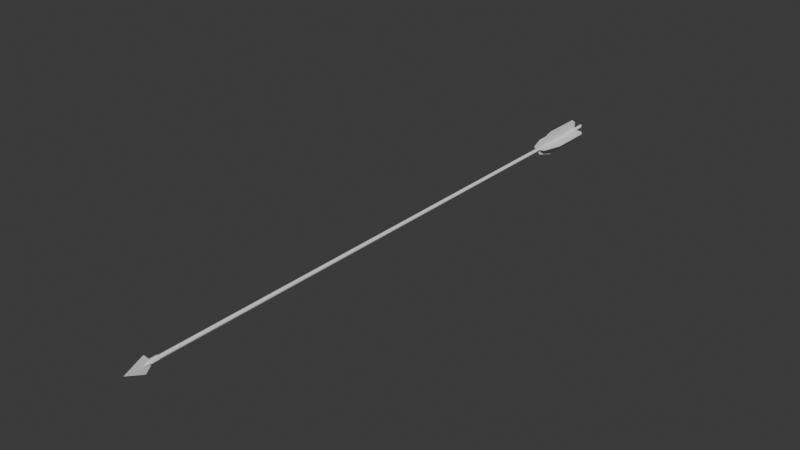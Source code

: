 # Source: Arrow1.blend  (saved by Blender 4.2.66; exported with 4.5.12 LTS)
import bpy
from mathutils import Matrix  # noqa: F401  (used for matrix-valued properties, if any)

bpy.ops.wm.read_factory_settings(use_empty=True)
scene = bpy.context.scene
scene.name = 'Scene'

# ---- materials (node trees are filled in below, after node groups)
mat_wire_006135006 = bpy.data.materials.new('wire_006135006')
mat_wire_006135006.roughness = 1.0

# ---- material node trees
mat_wire_006135006.use_nodes = True; mat_wire_006135006.node_tree.nodes.clear()
_N = mat_wire_006135006.node_tree.nodes; _L = mat_wire_006135006.node_tree.links
n0 = _N.new('ShaderNodeBsdfPrincipled'); n0.name = 'Principled BSDF'; n0.location = (0, 300)
n0.inputs[2].default_value = 1.0
n0.inputs[13].default_value = 0.0
n1 = _N.new('ShaderNodeOutputMaterial'); n1.name = 'Material Output'; n1.location = (280, 300)
_L.new(n0.outputs[0], n1.inputs[0])
n1.is_active_output = True

# ---- world
world_world = bpy.data.worlds.new('World'); scene.world = world_world
world_world.use_nodes = True; world_world.node_tree.nodes.clear()
_N = world_world.node_tree.nodes; _L = world_world.node_tree.links
n0 = _N.new('ShaderNodeOutputWorld'); n0.name = 'World Output'; n0.location = (300, 300)
n1 = _N.new('ShaderNodeBackground'); n1.name = 'Background'; n1.location = (10, 300)
n1.inputs[0].default_value = (0.05088, 0.05088, 0.05088, 1.0)
_L.new(n1.outputs[0], n0.inputs[0])
n0.is_active_output = True
world_world.color = (0.05088, 0.05088, 0.05088)
world_world.sun_shadow_jitter_overblur = 0.0

# ---- meshes
me_bow_quiver_and_arrow_004 = bpy.data.meshes.new('Bow_quiver_and_arrow.004')
me_bow_quiver_and_arrow_004.from_pydata([(2.605, -151.0, -0.006603), (2.605, -154.5, -0.006603), (1.573, -153.6, -2.257), (1.306, -151.0, -2.257), (-1.565, -153.6, -2.257), (-2.592, -154.5, -0.006603), (-2.592, -151.0, -0.006603), (-1.298, -151.0, -2.257), (-1.565, -153.6, 2.244), (-1.298, -151.0, 2.244), (1.573, -153.6, 2.244), (1.306, -151.0, 2.244), (-2.592, 609.1, -0.006603), (2.605, 609.1, -0.006603), (1.306, 609.1, -2.257), (-1.293, 609.1, -2.257), (-1.293, 609.1, 2.244), (1.306, 609.1, 2.244), (8.557, -49.79, 0.3648), (4.447, -47.28, 0.3648), (4.669, -49.79, 0.3648), (16.35, -130.3, 0.3648), (16.35, -75.83, 0.3648), (6.965, -75.83, 0.3648), (11.12, -130.3, 0.3648), (-6.969, -75.83, -0.3612), (-4.672, -49.79, -0.3612), (4.669, -49.79, -0.3612), (6.965, -75.83, -0.3612), (11.12, -130.3, -0.3612), (-11.13, -130.3, -0.3612), (16.35, -75.83, -0.3612), (8.557, -49.79, -0.3612), (-4.451, -47.28, 0.3647), (4.447, -47.28, -0.3612), (-4.451, -47.28, -0.3612), (-16.35, -75.83, 0.3647), (-8.561, -49.79, 0.3647), (-8.561, -49.79, -0.3612), (-16.35, -75.83, -0.3612), (-16.35, -130.3, -0.3612), (-16.35, -130.3, 0.3647), (16.35, -130.3, -0.3612), (-11.66, -137.2, 0.3647), (-11.66, -137.2, -0.3612), (11.66, -137.2, -0.3612), (11.66, -137.2, 0.3648), (-4.672, -49.79, 0.3647), (-11.13, -130.3, 0.3647), (-6.969, -75.83, 0.3647), (-0.3646, -49.79, 8.561), (-0.3646, -47.28, 4.451), (-0.3646, -49.79, 4.672), (-0.3646, -130.3, 16.35), (-0.3646, -75.83, 16.35), (-0.3646, -75.83, 6.969), (-0.3646, -130.3, 11.13), (0.3614, -75.83, -6.965), (0.3614, -49.79, -4.669), (0.3613, -49.79, 4.672), (0.3613, -75.83, 6.969), (0.3613, -130.3, 11.13), (0.3614, -130.3, -11.12), (0.3613, -75.83, 16.35), (0.3613, -49.79, 8.561), (-0.3645, -47.28, -4.447), (0.3613, -47.28, 4.451), (0.3614, -47.28, -4.447), (-0.3645, -75.83, -16.35), (-0.3645, -49.79, -8.557), (0.3614, -49.79, -8.557), (0.3614, -75.83, -16.35), (0.3614, -130.3, -16.35), (-0.3645, -130.3, -16.35), (0.3613, -130.3, 16.35), (-0.3645, -137.2, -11.66), (0.3614, -137.2, -11.66), (0.3613, -137.2, 11.66), (-0.3646, -137.2, 11.66), (-0.3645, -49.79, -4.669), (-0.3645, -130.3, -11.12), (-0.3645, -75.83, -6.965)], [], [(0, 1, 2, 3), (4, 5, 6, 7), (6, 5, 8, 9), (10, 1, 0, 11), (3, 11, 9, 7), (8, 5, 4), (2, 1, 10), (11, 3, 2, 10), (7, 9, 8, 4), (3, 14, 13, 0), (15, 14, 3, 7), (7, 6, 12, 15), (9, 16, 12, 6), (17, 16, 9, 11), (11, 0, 13, 17), (18, 19, 20), (21, 22, 23, 24), (25, 26, 27, 28), (28, 29, 30, 25), (31, 32, 18, 22), (33, 19, 34, 35), (36, 37, 38, 39), (36, 39, 40, 41), (21, 42, 31, 22), (18, 32, 34, 19), (37, 33, 35, 38), (43, 41, 40, 44), (43, 44, 45, 46), (21, 46, 45, 42), (32, 31, 28, 27), (31, 42, 29, 28), (39, 25, 30, 40), (38, 26, 25, 39), (33, 37, 47), (36, 41, 48, 49), (49, 48, 24, 23), (33, 47, 20, 19), (41, 43, 48), (43, 46, 24, 48), (24, 46, 21), (42, 45, 29), (45, 44, 30, 29), (30, 44, 40), (38, 35, 26), (35, 34, 27, 26), (27, 34, 32), (37, 36, 49, 47), (49, 23, 20, 47), (23, 22, 18, 20), (50, 51, 52), (53, 54, 55, 56), (57, 58, 59, 60), (60, 61, 62, 57), (63, 64, 50, 54), (65, 51, 66, 67), (68, 69, 70, 71), (68, 71, 72, 73), (53, 74, 63, 54), (50, 64, 66, 51), (69, 65, 67, 70), (75, 73, 72, 76), (75, 76, 77, 78), (53, 78, 77, 74), (64, 63, 60, 59), (63, 74, 61, 60), (71, 57, 62, 72), (70, 58, 57, 71), (65, 69, 79), (68, 73, 80, 81), (81, 80, 56, 55), (65, 79, 52, 51), (73, 75, 80), (75, 78, 56, 80), (56, 78, 53), (74, 77, 61), (77, 76, 62, 61), (62, 76, 72), (70, 67, 58), (67, 66, 59, 58), (59, 66, 64), (69, 68, 81, 79), (81, 55, 52, 79), (55, 54, 50, 52)])
me_bow_quiver_and_arrow_004.polygons.foreach_set('use_smooth', [True] * 83)
_k = set([(1, 2), (1, 10), (2, 3), (3, 7), (4, 5), (4, 7), (5, 8), (8, 9), (9, 11), (10, 11), (12, 15), (12, 16), (13, 14), (13, 17), (14, 15), (16, 17), (18, 19), (18, 22), (19, 33), (21, 22), (21, 46), (31, 32), (31, 42), (32, 34), (33, 37), (34, 35), (35, 38), (36, 37), (36, 41), (38, 39), (39, 40), (40, 44), (41, 43), (42, 45), (43, 46), (44, 45), (50, 51), (50, 54), (51, 65), (53, 54), (53, 78), (63, 64), (63, 74), (64, 66), (65, 69), (66, 67), (67, 70), (68, 69), (68, 73), (70, 71), (71, 72), (72, 76), (73, 75), (74, 77), (75, 78), (76, 77)])
me_bow_quiver_and_arrow_004.attributes.new('sharp_edge', 'BOOLEAN', 'EDGE').data.foreach_set('value', [ (min(e.vertices), max(e.vertices)) in _k for e in me_bow_quiver_and_arrow_004.edges])
_uv = me_bow_quiver_and_arrow_004.uv_layers.new(name='UVMap')
_uv.uv.foreach_set('vector', [0.1549, 0.0134, 0.1548, 0.0109, 0.1566, 0.0115, 0.1567, 0.0134, 0.1586, 0.0115, 0.1603, 0.0109, 0.1604, 0.0134, 0.1585, 0.0134, 0.1604, 0.0134, 0.1603, 0.0109, 0.1621, 0.0115, 0.1622, 0.0134, 0.1531, 0.0115, 0.1548, 0.0109, 0.1549, 0.0134, 0.153, 0.0134, 0.0451, 0.1923, 0.0419, 0.1923, 0.0419, 0.1904, 0.0451, 0.1904, 0.0419, 0.1886, 0.0435, 0.1876, 0.0451, 0.1885, 0.0451, 0.1941, 0.0435, 0.1951, 0.0419, 0.1941, 0.0419, 0.1923, 0.0451, 0.1923, 0.0451, 0.1941, 0.0419, 0.1941, 0.0451, 0.1904, 0.0419, 0.1904, 0.0419, 0.1886, 0.0451, 0.1885, 0.1567, 0.0134, 0.1574, 0.5532, 0.1555, 0.5532, 0.1549, 0.0134, 0.1592, 0.5532, 0.1574, 0.5532, 0.1567, 0.0134, 0.1585, 0.0134, 0.1585, 0.0134, 0.1604, 0.0134, 0.1611, 0.5532, 0.1592, 0.5532, 0.1622, 0.0134, 0.1629, 0.5532, 0.1611, 0.5532, 0.1604, 0.0134, 0.1537, 0.5532, 0.1518, 0.5532, 0.1512, 0.0134, 0.153, 0.0134, 0.153, 0.0134, 0.1549, 0.0134, 0.1555, 0.5532, 0.1537, 0.5532, 0.7873, 0.5922, 0.7844, 0.5939, 0.7845, 0.5922, 0.7928, 0.535, 0.7928, 0.5737, 0.7861, 0.5737, 0.7891, 0.535, 0.8317, 0.5381, 0.83, 0.5566, 0.8234, 0.5566, 0.8218, 0.5381, 0.8218, 0.5381, 0.8188, 0.4995, 0.8346, 0.4995, 0.8317, 0.5381, 0.0114, 0.9548, 0.0114, 0.9741, 0.0109, 0.9741, 0.0109, 0.9548, 0.0109, 0.9838, 0.0109, 0.9775, 0.0114, 0.9775, 0.0114, 0.9838, 0.0109, 0.849, 0.0109, 0.8297, 0.0114, 0.8297, 0.0114, 0.849, 0.0109, 0.849, 0.0114, 0.849, 0.0114, 0.8876, 0.0109, 0.8877, 0.0109, 0.9161, 0.0114, 0.9161, 0.0114, 0.9548, 0.0109, 0.9548, 0.0109, 0.9741, 0.0114, 0.9741, 0.0114, 0.9775, 0.0109, 0.9775, 0.0109, 0.9873, 0.0109, 0.9838, 0.0114, 0.9838, 0.0114, 0.9873, 0.0109, 0.8936, 0.0109, 0.8877, 0.0114, 0.8876, 0.0114, 0.8936, 0.0109, 0.8936, 0.0114, 0.8936, 0.0114, 0.9102, 0.0109, 0.9102, 0.0109, 0.9161, 0.0109, 0.9102, 0.0114, 0.9102, 0.0114, 0.9161, 0.8207, 0.5566, 0.8151, 0.5381, 0.8218, 0.5381, 0.8234, 0.5566, 0.8151, 0.5381, 0.8151, 0.4995, 0.8188, 0.4995, 0.8218, 0.5381, 0.8383, 0.5381, 0.8317, 0.5381, 0.8346, 0.4995, 0.8383, 0.4995, 0.8328, 0.5566, 0.83, 0.5566, 0.8317, 0.5381, 0.8383, 0.5381, 0.778, 0.5939, 0.7751, 0.5922, 0.7779, 0.5922, 0.7696, 0.5737, 0.7696, 0.535, 0.7733, 0.535, 0.7762, 0.5737, 0.7762, 0.5737, 0.7733, 0.535, 0.7891, 0.535, 0.7861, 0.5737, 0.778, 0.5939, 0.7779, 0.5922, 0.7845, 0.5922, 0.7844, 0.5939, 0.7696, 0.535, 0.7729, 0.5301, 0.7733, 0.535, 0.7729, 0.5301, 0.7895, 0.5301, 0.7891, 0.535, 0.7733, 0.535, 0.7891, 0.535, 0.7895, 0.5301, 0.7928, 0.535, 0.8151, 0.4995, 0.8185, 0.4945, 0.8188, 0.4995, 0.8185, 0.4945, 0.835, 0.4945, 0.8346, 0.4995, 0.8188, 0.4995, 0.8346, 0.4995, 0.835, 0.4945, 0.8383, 0.4995, 0.8328, 0.5566, 0.8299, 0.5584, 0.83, 0.5566, 0.8299, 0.5584, 0.8236, 0.5584, 0.8234, 0.5566, 0.83, 0.5566, 0.8234, 0.5566, 0.8236, 0.5584, 0.8207, 0.5566, 0.7751, 0.5922, 0.7696, 0.5737, 0.7762, 0.5737, 0.7779, 0.5922, 0.7762, 0.5737, 0.7861, 0.5737, 0.7845, 0.5922, 0.7779, 0.5922, 0.7861, 0.5737, 0.7928, 0.5737, 0.7873, 0.5922, 0.7845, 0.5922, 0.3947, 0.2698, 0.3918, 0.2715, 0.392, 0.2698, 0.4003, 0.2126, 0.4003, 0.2513, 0.3936, 0.2513, 0.3966, 0.2126, 0.7406, 0.5946, 0.739, 0.6131, 0.7323, 0.6131, 0.7307, 0.5946, 0.7307, 0.5946, 0.7278, 0.556, 0.7436, 0.556, 0.7406, 0.5946, 0.8976, 0.136, 0.8976, 0.1553, 0.8971, 0.1553, 0.8971, 0.136, 0.8971, 0.1651, 0.8971, 0.1588, 0.8976, 0.1588, 0.8976, 0.1651, 0.8971, 0.0302, 0.8971, 0.0109, 0.8976, 0.0109, 0.8976, 0.0302, 0.8971, 0.0302, 0.8976, 0.0302, 0.8976, 0.0689, 0.8971, 0.0689, 0.8971, 0.0974, 0.8976, 0.0974, 0.8976, 0.136, 0.8971, 0.136, 0.8971, 0.1553, 0.8976, 0.1553, 0.8976, 0.1588, 0.8971, 0.1588, 0.8971, 0.1685, 0.8971, 0.1651, 0.8976, 0.1651, 0.8976, 0.1685, 0.8971, 0.0749, 0.8971, 0.0689, 0.8976, 0.0689, 0.8976, 0.0749, 0.8971, 0.0749, 0.8976, 0.0749, 0.8976, 0.0914, 0.8971, 0.0914, 0.8971, 0.0974, 0.8971, 0.0914, 0.8976, 0.0914, 0.8976, 0.0974, 0.7296, 0.6131, 0.724, 0.5946, 0.7307, 0.5946, 0.7323, 0.6131, 0.724, 0.5946, 0.724, 0.556, 0.7278, 0.556, 0.7307, 0.5946, 0.7473, 0.5946, 0.7406, 0.5946, 0.7436, 0.556, 0.7473, 0.556, 0.7417, 0.6131, 0.739, 0.6131, 0.7406, 0.5946, 0.7473, 0.5946, 0.3855, 0.2715, 0.3826, 0.2698, 0.3853, 0.2698, 0.3771, 0.2513, 0.377, 0.2126, 0.3808, 0.2126, 0.3837, 0.2513, 0.3837, 0.2513, 0.3808, 0.2126, 0.3966, 0.2126, 0.3936, 0.2513, 0.3855, 0.2715, 0.3853, 0.2698, 0.392, 0.2698, 0.3918, 0.2715, 0.377, 0.2126, 0.3804, 0.2077, 0.3808, 0.2126, 0.3804, 0.2077, 0.3969, 0.2077, 0.3966, 0.2126, 0.3808, 0.2126, 0.3966, 0.2126, 0.3969, 0.2077, 0.4003, 0.2126, 0.724, 0.556, 0.7274, 0.551, 0.7278, 0.556, 0.7274, 0.551, 0.7439, 0.551, 0.7436, 0.556, 0.7278, 0.556, 0.7436, 0.556, 0.7439, 0.551, 0.7473, 0.556, 0.7417, 0.6131, 0.7388, 0.6149, 0.739, 0.6131, 0.7388, 0.6149, 0.7325, 0.6149, 0.7323, 0.6131, 0.739, 0.6131, 0.7323, 0.6131, 0.7325, 0.6149, 0.7296, 0.6131, 0.3826, 0.2698, 0.3771, 0.2513, 0.3837, 0.2513, 0.3853, 0.2698, 0.3837, 0.2513, 0.3936, 0.2513, 0.392, 0.2698, 0.3853, 0.2698, 0.3936, 0.2513, 0.4003, 0.2513, 0.3947, 0.2698, 0.392, 0.2698])
me_bow_quiver_and_arrow_004.materials.append(mat_wire_006135006)
me_bow_quiver_and_arrow_004.update()
me_bow_quiver_and_arrow_004.normals_split_custom_set([tuple(v) for v in zip(*[iter([0.9997, 0.02619, -0.0001006, 1.0, 8.889e-06, -2e-06, 0.8916, 0.03672, -0.4513, 0.651, 0.0325, -0.7584, -0.8925, 0.03671, -0.4496, -1.0, 3.037e-05, -2.354e-06, -0.9997, 0.02623, 6.097e-07, -0.652, 0.03258, -0.7575, -0.9997, 0.02623, 6.097e-07, -1.0, 3.037e-05, -2.354e-06, -0.8925, 0.0367, 0.4496, -0.6524, 0.03258, 0.7572, 0.8917, 0.03661, 0.4512, 1.0, 8.889e-06, -2e-06, 0.9997, 0.02619, -0.0001006, 0.6508, 0.03238, 0.7585, -0.6701, -0.7423, 0.0005623, -0.6689, -0.7434, 0.001187, 0.6707, -0.7417, 0.0005102, 0.6703, -0.7421, -4.785e-05, 0.9575, -0.2885, 0.0, 0.6307, -0.776, 0.0, 0.9575, -0.2885, 0.0, -0.9572, -0.2894, 6.074e-05, -0.6288, -0.7776, 0.0, -0.9572, -0.2894, 6.074e-05, -0.6689, -0.7434, 0.001187, -0.6701, -0.7423, 0.0005623, -0.9572, -0.2894, 6.074e-05, -0.9572, -0.2894, 6.074e-05, 0.6703, -0.7421, -4.785e-05, 0.6707, -0.7417, 0.0005102, 0.9575, -0.2885, 0.0, 0.9575, -0.2885, 0.0, 0.651, 0.0325, -0.7584, 0.5, 6.524e-08, -0.866, 1.0, 1.306e-07, -4.809e-05, 0.9997, 0.02619, -0.0001006, -0.5001, 1.844e-06, -0.866, 0.5, 6.524e-08, -0.866, 0.651, 0.0325, -0.7584, -0.652, 0.03258, -0.7575, -0.652, 0.03258, -0.7575, -0.9997, 0.02623, 6.097e-07, -1.0, 3.684e-06, -4.804e-05, -0.5001, 1.844e-06, -0.866, -0.6524, 0.03258, 0.7572, -0.5004, 1.843e-06, 0.8658, -1.0, 3.684e-06, -4.804e-05, -0.9997, 0.02623, 6.097e-07, 0.5, 6.537e-08, 0.866, -0.5004, 1.843e-06, 0.8658, -0.6524, 0.03258, 0.7572, 0.6508, 0.03238, 0.7585, 0.6508, 0.03238, 0.7585, 0.9997, 0.02619, -0.0001006, 1.0, 1.306e-07, -4.809e-05, 0.5, 6.537e-08, 0.866, 0.0, 0.0, 1.0, -7.014e-06, -1.489e-10, 1.0, -4.855e-06, -5.958e-11, 1.0, 0.0, 0.0, 1.0, 0.0, 0.0, 1.0, -3.477e-06, -6.798e-12, 1.0, -2.465e-06, -9.944e-12, 1.0, 0.0, 0.0, -1.0, 0.0, 0.0, -1.0, 0.0, 0.0, -1.0, 0.0, 0.0, -1.0, 0.0, 0.0, -1.0, 0.0, 0.0, -1.0, 0.0, 0.0, -1.0, 0.0, 0.0, -1.0, 0.9894, 0.1449, 0.0, 0.7923, 0.6101, 0.0, 0.7923, 0.6101, 0.0, 0.9894, 0.1449, 0.0, -0.2712, 0.9625, 0.0, 0.2712, 0.9625, 0.0, 0.2712, 0.9625, 0.0, -0.2712, 0.9625, 0.0, -0.9894, 0.1449, 0.0, -0.7923, 0.6101, 0.0, -0.7923, 0.6101, 0.0, -0.9894, 0.1449, 0.0, -0.9894, 0.1449, 0.0, -0.9894, 0.1449, 0.0, -0.9565, -0.2919, 0.0, -0.9565, -0.2919, 0.0, 0.9565, -0.2919, 0.0, 0.9565, -0.2919, 0.0, 0.9894, 0.1449, 0.0, 0.9894, 0.1449, 0.0, 0.7923, 0.6101, 0.0, 0.7923, 0.6101, 0.0, 0.2712, 0.9625, 0.0, 0.2712, 0.9625, 0.0, -0.7923, 0.6101, 0.0, -0.2712, 0.9625, 0.0, -0.2712, 0.9625, 0.0, -0.7923, 0.6101, 0.0, -0.4699, -0.8827, 0.0, -0.9565, -0.2919, 0.0, -0.9565, -0.2919, 0.0, -0.4699, -0.8827, 0.0, -0.4699, -0.8827, 0.0, -0.4699, -0.8827, 0.0, 0.4699, -0.8827, 0.0, 0.4699, -0.8827, 0.0, 0.9565, -0.2919, 0.0, 0.4699, -0.8827, 0.0, 0.4699, -0.8827, 0.0, 0.9565, -0.2919, 0.0, 0.0, 0.0, -1.0, 0.0, 0.0, -1.0, 0.0, 0.0, -1.0, 0.0, 0.0, -1.0, 0.0, 0.0, -1.0, 0.0, 0.0, -1.0, 0.0, 0.0, -1.0, 0.0, 0.0, -1.0, 0.0, 0.0, -1.0, 0.0, 0.0, -1.0, 0.0, 0.0, -1.0, 0.0, 0.0, -1.0, 0.0, 0.0, -1.0, 0.0, 0.0, -1.0, 0.0, 0.0, -1.0, 0.0, 0.0, -1.0, -7.014e-06, -1.489e-10, 1.0, 0.0, 0.0, 1.0, -4.855e-06, -5.958e-11, 1.0, 2.643e-09, 0.0, 1.0, 2.955e-09, 0.0, 1.0, -2.464e-06, -9.944e-12, 1.0, -3.475e-06, -6.798e-12, 1.0, -3.475e-06, -6.798e-12, 1.0, -2.464e-06, -9.944e-12, 1.0, -2.465e-06, -9.944e-12, 1.0, -3.477e-06, -6.798e-12, 1.0, -7.014e-06, -1.489e-10, 1.0, -4.855e-06, -5.958e-11, 1.0, -4.855e-06, -5.958e-11, 1.0, -7.014e-06, -1.489e-10, 1.0, 2.955e-09, 0.0, 1.0, -3.032e-06, -1.99e-11, 1.0, -2.464e-06, -9.944e-12, 1.0, -3.032e-06, -1.99e-11, 1.0, -3.032e-06, -1.99e-11, 1.0, -2.465e-06, -9.944e-12, 1.0, -2.464e-06, -9.944e-12, 1.0, -2.465e-06, -9.944e-12, 1.0, -3.032e-06, -1.99e-11, 1.0, 0.0, 0.0, 1.0, 0.0, 0.0, -1.0, 0.0, 0.0, -1.0, 0.0, 0.0, -1.0, 0.0, 0.0, -1.0, 0.0, 0.0, -1.0, 0.0, 0.0, -1.0, 0.0, 0.0, -1.0, 0.0, 0.0, -1.0, 0.0, 0.0, -1.0, 0.0, 0.0, -1.0, 0.0, 0.0, -1.0, 0.0, 0.0, -1.0, 0.0, 0.0, -1.0, 0.0, 0.0, -1.0, 0.0, 0.0, -1.0, 0.0, 0.0, -1.0, 0.0, 0.0, -1.0, 0.0, 0.0, -1.0, 0.0, 0.0, -1.0, 0.0, 0.0, -1.0, 0.0, 0.0, 1.0, 2.643e-09, 0.0, 1.0, -3.475e-06, -6.798e-12, 1.0, -4.855e-06, -5.958e-11, 1.0, -3.475e-06, -6.798e-12, 1.0, -3.477e-06, -6.798e-12, 1.0, -4.855e-06, -5.958e-11, 1.0, -4.855e-06, -5.958e-11, 1.0, -3.477e-06, -6.798e-12, 1.0, 0.0, 0.0, 1.0, 0.0, 0.0, 1.0, -4.855e-06, -5.958e-11, 1.0, -1.0, 3.47e-10, 0.0, -1.0, -2.984e-09, -7.494e-06, -1.0, -9.007e-10, -5.187e-06, -1.0, 3.694e-10, 0.0, -1.0, 3.303e-10, 0.0, -1.0, 7.914e-11, -3.714e-06, -1.0, 9.955e-11, -2.633e-06, 1.0, -8.271e-10, 3.183e-06, 1.0, 3.564e-09, 4.446e-06, 1.0, -6.967e-09, 4.446e-06, 1.0, -4.629e-10, 3.183e-06, 1.0, -4.629e-10, 3.183e-06, 1.0, 7.214e-10, 2.257e-06, 1.0, 1.693e-09, 2.257e-06, 1.0, -8.271e-10, 3.183e-06, 0.0, 0.1449, 0.9894, 0.0, 0.6101, 0.7923, 0.0, 0.6101, 0.7923, 0.0, 0.1449, 0.9894, 0.0, 0.9625, -0.2712, 0.0, 0.9625, 0.2712, 0.0, 0.9625, 0.2712, 0.0, 0.9625, -0.2712, 0.0, 0.1449, -0.9894, 0.0, 0.6101, -0.7923, 0.0, 0.6101, -0.7923, 0.0, 0.1449, -0.9894, 0.0, 0.1449, -0.9894, 0.0, 0.1449, -0.9894, 0.0, -0.2919, -0.9565, 0.0, -0.2919, -0.9565, 0.0, -0.2919, 0.9565, 0.0, -0.2919, 0.9565, 0.0, 0.1449, 0.9894, 0.0, 0.1449, 0.9894, 0.0, 0.6101, 0.7923, 0.0, 0.6101, 0.7923, 0.0, 0.9625, 0.2712, 0.0, 0.9625, 0.2712, 0.0, 0.6101, -0.7923, 0.0, 0.9625, -0.2712, 0.0, 0.9625, -0.2712, 0.0, 0.6101, -0.7923, 0.0, -0.8827, -0.4699, 0.0, -0.2919, -0.9565, 0.0, -0.2919, -0.9565, 0.0, -0.8827, -0.4699, 0.0, -0.8827, -0.4699, 0.0, -0.8827, -0.4699, 0.0, -0.8827, 0.4699, 0.0, -0.8827, 0.4699, 0.0, -0.2919, 0.9565, 0.0, -0.8827, 0.4699, 0.0, -0.8827, 0.4699, 0.0, -0.2919, 0.9565, 1.0, -6.618e-09, 0.0, 1.0, -1.239e-10, 0.0, 1.0, -4.629e-10, 3.183e-06, 1.0, -6.967e-09, 4.446e-06, 1.0, -1.239e-10, 0.0, 1.0, -1.015e-09, 0.0, 1.0, 7.214e-10, 2.257e-06, 1.0, -4.629e-10, 3.183e-06, 1.0, -7.434e-10, 0.0, 1.0, -8.271e-10, 3.183e-06, 1.0, 1.693e-09, 2.257e-06, 1.0, 5.541e-10, 0.0, 1.0, 1.687e-09, 0.0, 1.0, 3.564e-09, 4.446e-06, 1.0, -8.271e-10, 3.183e-06, 1.0, -7.434e-10, 0.0, -1.0, -3.532e-09, -7.494e-06, -1.0, -1.864e-09, 0.0, -1.0, -1.873e-09, -5.187e-06, -1.0, -7.537e-10, 0.0, -1.0, 2.252e-09, 0.0, -1.0, 1.266e-09, -2.633e-06, -1.0, -5.582e-10, -3.714e-06, -1.0, -5.582e-10, -3.714e-06, -1.0, 1.266e-09, -2.633e-06, -1.0, 9.955e-11, -2.633e-06, -1.0, 7.914e-11, -3.714e-06, -1.0, -3.532e-09, -7.494e-06, -1.0, -1.873e-09, -5.187e-06, -1.0, -9.007e-10, -5.187e-06, -1.0, -2.984e-09, -7.494e-06, -1.0, 2.252e-09, 0.0, -1.0, 1.516e-09, -3.239e-06, -1.0, 1.266e-09, -2.633e-06, -1.0, 1.516e-09, -3.239e-06, -1.0, 0.0, -3.239e-06, -1.0, 9.955e-11, -2.633e-06, -1.0, 1.266e-09, -2.633e-06, -1.0, 9.955e-11, -2.633e-06, -1.0, 0.0, -3.239e-06, -1.0, 3.694e-10, 0.0, 1.0, -1.015e-09, 0.0, 1.0, 2.883e-09, 2.776e-06, 1.0, 7.214e-10, 2.257e-06, 1.0, 2.883e-09, 2.776e-06, 1.0, 4.146e-09, 2.776e-06, 1.0, 1.693e-09, 2.257e-06, 1.0, 7.214e-10, 2.257e-06, 1.0, 1.693e-09, 2.257e-06, 1.0, 4.146e-09, 2.776e-06, 1.0, 5.541e-10, 0.0, 1.0, 1.687e-09, 0.0, 1.0, 6.034e-09, 6.424e-06, 1.0, 3.564e-09, 4.446e-06, 1.0, 6.034e-09, 6.424e-06, 1.0, -8.777e-09, 6.424e-06, 1.0, -6.967e-09, 4.446e-06, 1.0, 3.564e-09, 4.446e-06, 1.0, -6.967e-09, 4.446e-06, 1.0, -8.777e-09, 6.424e-06, 1.0, -6.618e-09, 0.0, -1.0, -1.864e-09, 0.0, -1.0, -7.537e-10, 0.0, -1.0, -5.582e-10, -3.714e-06, -1.0, -1.873e-09, -5.187e-06, -1.0, -5.582e-10, -3.714e-06, -1.0, 7.914e-11, -3.714e-06, -1.0, -9.007e-10, -5.187e-06, -1.0, -1.873e-09, -5.187e-06, -1.0, 7.914e-11, -3.714e-06, -1.0, 3.303e-10, 0.0, -1.0, 3.47e-10, 0.0, -1.0, -9.007e-10, -5.187e-06])] * 3)])
me_bow_quiver_and_arrow_008 = bpy.data.meshes.new('Bow_quiver_and_arrow.008')
me_bow_quiver_and_arrow_008.from_pydata([(-2.589, 609.1, -0.005663), (2.608, 609.1, -0.005663), (1.309, 609.1, -2.256), (-1.29, 609.1, -2.256), (-1.29, 609.1, 2.245), (1.309, 609.1, 2.245), (-10.98, 615.6, 0.002337), (-0.002668, 640.3, 0.002337), (-0.002668, 609.4, -1.366), (-2.696, 609.4, -1.369), (-0.002668, 609.4, 1.371), (-2.696, 609.4, 1.374), (10.98, 615.6, 0.002337), (2.691, 609.4, 1.374), (2.691, 609.4, -1.369), (-0.002164, 619.5, 0.9005), (-0.7814, 619.5, 0.4503), (-2.744, 609.4, 1.584), (-0.002256, 609.4, 3.167), (2.74, 609.4, 1.584), (0.777, 619.5, 0.4503), (0.777, 619.5, -0.4491), (2.74, 609.4, -1.583), (-0.002164, 619.5, -0.899), (-0.002256, 609.4, -3.166), (-2.744, 609.4, -1.583), (-0.7814, 619.5, -0.4491), (-2.744, 599.5, 1.584), (-0.002256, 599.5, 3.167), (2.74, 599.5, 1.584), (2.74, 599.5, -1.583), (-0.002256, 599.5, -3.166), (-2.744, 599.5, -1.583)], [], [(0, 1, 2, 3), (0, 4, 5, 1), (6, 7, 8, 9), (10, 7, 6, 11), (12, 7, 10, 13), (8, 7, 12, 14), (9, 11, 6), (12, 13, 14), (9, 8, 10, 11), (10, 8, 14, 13), (15, 16, 17, 18), (15, 18, 19, 20), (21, 20, 19, 22), (23, 21, 22, 24), (23, 24, 25, 26), (16, 26, 25, 17), (20, 26, 16, 15), (21, 23, 26, 20), (18, 17, 27, 28), (19, 18, 28, 29), (22, 19, 29, 30), (24, 22, 30, 31), (25, 24, 31, 32), (17, 25, 32, 27), (31, 30, 29, 32), (28, 27, 32, 29)])
me_bow_quiver_and_arrow_008.polygons.foreach_set('use_smooth', [1, 1, 1, 1, 1, 1, 0, 0, 0, 0, 1, 1, 1, 1, 1, 1, 1, 1, 1, 1, 1, 1, 1, 1, 1, 1])
_k = set([(0, 3), (0, 4), (1, 2), (1, 5), (2, 3), (4, 5), (6, 7), (7, 12), (27, 28), (27, 32), (28, 29), (29, 30), (30, 31), (31, 32)])
me_bow_quiver_and_arrow_008.attributes.new('sharp_edge', 'BOOLEAN', 'EDGE').data.foreach_set('value', [ (min(e.vertices), max(e.vertices)) in _k for e in me_bow_quiver_and_arrow_008.edges])
_uv = me_bow_quiver_and_arrow_008.uv_layers.new(name='UVMap')
_uv.uv.foreach_set('vector', [0.9818, 0.6637, 0.9855, 0.6637, 0.9846, 0.6653, 0.9827, 0.6653, 0.9818, 0.6637, 0.9827, 0.6621, 0.9846, 0.6621, 0.9855, 0.6637, 0.7284, 0.97, 0.7205, 0.9875, 0.7205, 0.9656, 0.7225, 0.9656, 0.7205, 0.9637, 0.7204, 0.9417, 0.7283, 0.9592, 0.7224, 0.9636, 0.7127, 0.9593, 0.7204, 0.9417, 0.7205, 0.9637, 0.7186, 0.9637, 0.7205, 0.9656, 0.7205, 0.9875, 0.7127, 0.97, 0.7186, 0.9656, 0.7225, 0.9656, 0.7224, 0.9636, 0.7298, 0.9646, 0.7113, 0.9647, 0.7186, 0.9637, 0.7186, 0.9656, 0.7225, 0.9656, 0.7205, 0.9656, 0.7205, 0.9637, 0.7224, 0.9636, 0.7205, 0.9637, 0.7205, 0.9656, 0.7186, 0.9656, 0.7186, 0.9637, 0.5644, 0.9879, 0.5636, 0.9879, 0.5647, 0.9807, 0.5668, 0.981, 0.5644, 0.9879, 0.5668, 0.981, 0.5689, 0.9816, 0.565, 0.9881, 0.5611, 0.9879, 0.5604, 0.9881, 0.5566, 0.9817, 0.5586, 0.9811, 0.5619, 0.9879, 0.5611, 0.9879, 0.5586, 0.9811, 0.5607, 0.9807, 0.5619, 0.9879, 0.5607, 0.9807, 0.5627, 0.9806, 0.5627, 0.9879, 0.5636, 0.9879, 0.5627, 0.9879, 0.5627, 0.9806, 0.5647, 0.9807, 0.0404, 0.2428, 0.0392, 0.2428, 0.0395, 0.2423, 0.0401, 0.2423, 0.0401, 0.2434, 0.0395, 0.2434, 0.0392, 0.2428, 0.0404, 0.2428, 0.5668, 0.981, 0.5647, 0.9807, 0.5652, 0.9737, 0.5676, 0.9741, 0.5689, 0.9816, 0.5668, 0.981, 0.5676, 0.9741, 0.5698, 0.9745, 0.5586, 0.9811, 0.5566, 0.9817, 0.5556, 0.9745, 0.5578, 0.9741, 0.5607, 0.9807, 0.5586, 0.9811, 0.5578, 0.9741, 0.5602, 0.9737, 0.5627, 0.9806, 0.5607, 0.9807, 0.5602, 0.9737, 0.5627, 0.9736, 0.5647, 0.9807, 0.5627, 0.9806, 0.5627, 0.9736, 0.5652, 0.9737, 0.7689, 0.8342, 0.7711, 0.8343, 0.7723, 0.8362, 0.7678, 0.8362, 0.7711, 0.8382, 0.7689, 0.8381, 0.7678, 0.8362, 0.7723, 0.8362])
me_bow_quiver_and_arrow_008.materials.append(mat_wire_006135006)
me_bow_quiver_and_arrow_008.update()
me_bow_quiver_and_arrow_008.normals_split_custom_set([tuple(v) for v in zip(*[iter([0.0, 1.0, 9.076e-10, 0.0, 1.0, 9.076e-10, 0.0, 1.0, 1.392e-05, 0.0, 1.0, 1.392e-05, 0.0, 1.0, 9.076e-10, 0.0, 1.0, -1.392e-05, 0.0, 1.0, -1.392e-05, 0.0, 1.0, 9.076e-10, -0.09212, 0.05668, -0.9941, 4.78e-07, 0.04429, -0.999, -1.252e-06, 0.1023, -0.9948, 0.0004708, 0.2176, -0.976, -6.581e-07, 0.1024, 0.9947, -5.097e-07, 0.04431, 0.999, -0.09211, 0.05678, 0.9941, 0.000556, 0.2177, 0.976, 0.0921, 0.0567, 0.9941, -5.097e-07, 0.04431, 0.999, -6.581e-07, 0.1024, 0.9947, -0.0005661, 0.2177, 0.976, -1.252e-06, 0.1023, -0.9948, 4.78e-07, 0.04429, -0.999, 0.09203, 0.05666, -0.9941, -0.0004539, 0.2176, -0.976, -0.5975, -0.8019, 0.0, -0.5975, -0.8019, 0.0, -0.5975, -0.8019, 0.0, 0.5971, -0.8021, 0.0, 0.5971, -0.8021, 0.0, 0.5971, -0.8021, 0.0, 0.002583, -1.0, 0.0, 0.002583, -1.0, 0.0, 0.002583, -1.0, 0.0, 0.002583, -1.0, 0.0, -0.002583, -1.0, 0.0, -0.002583, -1.0, 0.0, -0.002583, -1.0, 0.0, -0.002583, -1.0, 0.0, 3.148e-06, 0.6917, 0.7222, -0.6253, 0.6918, 0.361, -0.8611, 0.1068, 0.4971, 4.1e-07, 0.1068, 0.9943, 3.148e-06, 0.6917, 0.7222, 4.1e-07, 0.1068, 0.9943, 0.8611, 0.1068, 0.4971, 0.6253, 0.6918, 0.361, 0.6253, 0.6918, -0.361, 0.6253, 0.6918, 0.361, 0.8611, 0.1068, 0.4971, 0.8611, 0.1068, -0.4972, 2.109e-06, 0.6918, -0.7221, 0.6253, 0.6918, -0.361, 0.8611, 0.1068, -0.4972, -2.164e-07, 0.1068, -0.9943, 2.109e-06, 0.6918, -0.7221, -2.164e-07, 0.1068, -0.9943, -0.8611, 0.1068, -0.4972, -0.6253, 0.6918, -0.3611, -0.6253, 0.6918, 0.361, -0.6253, 0.6918, -0.3611, -0.8611, 0.1068, -0.4972, -0.8611, 0.1068, 0.4971, 0.6253, 0.6918, 0.361, -0.6253, 0.6918, -0.3611, -0.6253, 0.6918, 0.361, 3.148e-06, 0.6917, 0.7222, 0.6253, 0.6918, -0.361, 2.109e-06, 0.6918, -0.7221, -0.6253, 0.6918, -0.3611, 0.6253, 0.6918, 0.361, 4.1e-07, 0.1068, 0.9943, -0.8611, 0.1068, 0.4971, -0.866, 0.0, 0.5, 1.906e-06, 0.0, 1.0, 0.8611, 0.1068, 0.4971, 4.1e-07, 0.1068, 0.9943, 1.906e-06, 0.0, 1.0, 0.866, 0.0, 0.5, 0.8611, 0.1068, -0.4972, 0.8611, 0.1068, 0.4971, 0.866, 0.0, 0.5, 0.866, 0.0, -0.5, -2.164e-07, 0.1068, -0.9943, 0.8611, 0.1068, -0.4972, 0.866, 0.0, -0.5, 1.95e-06, 0.0, -1.0, -0.8611, 0.1068, -0.4972, -2.164e-07, 0.1068, -0.9943, 1.95e-06, 0.0, -1.0, -0.866, 0.0, -0.5, -0.8611, 0.1068, 0.4971, -0.8611, 0.1068, -0.4972, -0.866, 0.0, -0.5, -0.866, 0.0, 0.5, 0.0, -1.0, 0.0, 0.0, -1.0, 0.0, 0.0, -1.0, 0.0, 0.0, -1.0, 0.0, 0.0, -1.0, 0.0, 0.0, -1.0, 0.0, 0.0, -1.0, 0.0, 0.0, -1.0, 0.0])] * 3)])

# ---- objects
ob_bow_quiver_and_arrow_004 = bpy.data.objects.new('Bow_quiver_and_arrow.004', me_bow_quiver_and_arrow_004)
ob_bow_quiver_and_arrow_008 = bpy.data.objects.new('Bow_quiver_and_arrow.008', me_bow_quiver_and_arrow_008)

# ---- transforms, parenting, visibility, modifiers, constraints
ob_bow_quiver_and_arrow_004.location = (5.625e-16, -7.451e-09, 2.118e-22)
ob_bow_quiver_and_arrow_004.rotation_euler = (-3.142, 1.571, 0.0)
ob_bow_quiver_and_arrow_004.scale = (0.00141, 0.00141, 0.00141)
ob_bow_quiver_and_arrow_008.location = (1.214e-15, -7.451e-09, 2.118e-22)
ob_bow_quiver_and_arrow_008.rotation_euler = (-3.142, 1.571, 0.0)
ob_bow_quiver_and_arrow_008.scale = (0.00141, 0.00141, 0.00141)

# ---- collection membership
scene.collection.objects.link(ob_bow_quiver_and_arrow_004)
scene.collection.objects.link(ob_bow_quiver_and_arrow_008)

# ---- scene / render settings (as saved in the file)
scene.frame_start = 1; scene.frame_end = 250; scene.frame_set(1)
scene.render.engine = 'BLENDER_EEVEE_NEXT'
bpy.context.view_layer.update()

# ---- added for rendering (the .blend has no active camera and no usable light): camera, sun
cam_auto = bpy.data.cameras.new('AutoCamera')
cam_auto.lens = 50.0
cam_auto.sensor_width = 36.0
cam_auto.clip_end = 1000.0
ob_auto_camera = bpy.data.objects.new('AutoCamera', cam_auto)
scene.collection.objects.link(ob_auto_camera)
ob_auto_camera.location = (1.03852, -1.58872, 0.83082)
ob_auto_camera.rotation_euler = (1.09748, -7.21219e-08, 0.694738)
scene.camera = ob_auto_camera
light_auto_sun = bpy.data.lights.new('AutoSun', 'SUN')
light_auto_sun.energy = 3.0
light_auto_sun.angle = 0.0523599
ob_auto_sun = bpy.data.objects.new('AutoSun', light_auto_sun)
scene.collection.objects.link(ob_auto_sun)
ob_auto_sun.rotation_euler = (0.872665, 0.174533, 0.523599)
bpy.context.view_layer.update()

